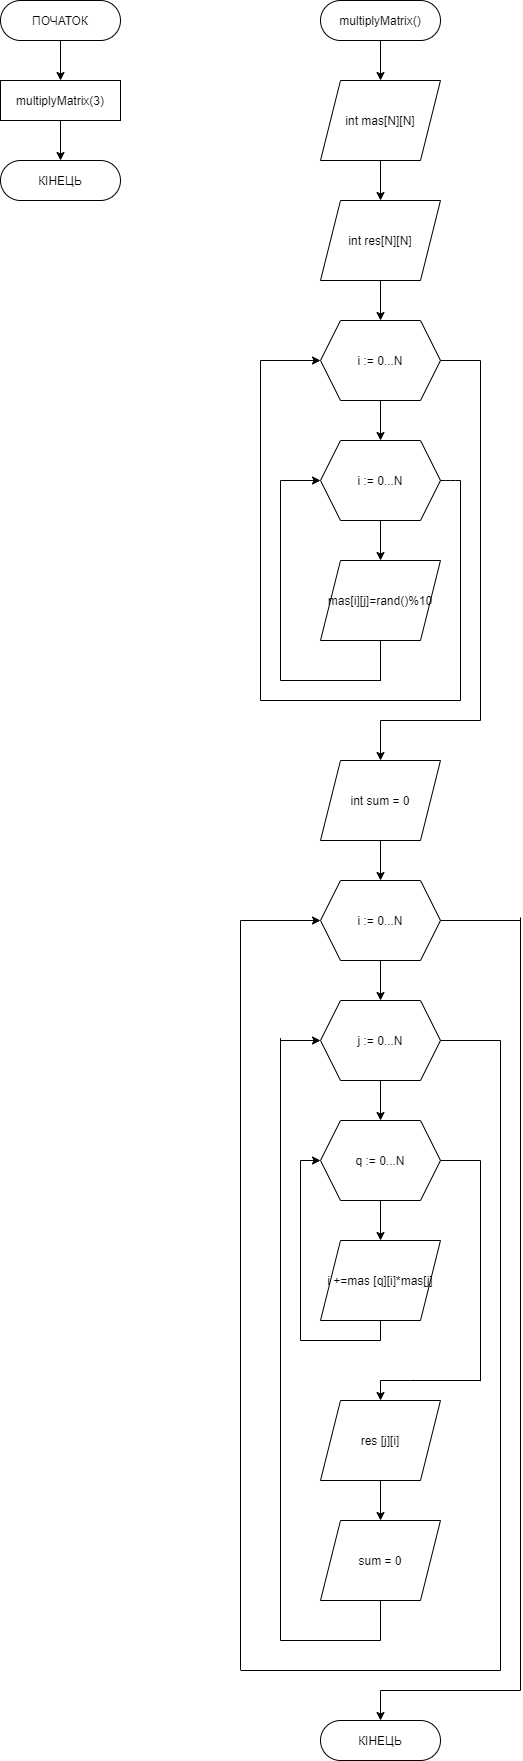

The diagram above was exported from draw.io. Its source (the exported page's mxGraphModel, read from the mxfile embedded in the PNG):
<mxGraphModel dx="1682" dy="535" grid="1" gridSize="10" guides="1" tooltips="1" connect="1" arrows="1" fold="1" page="1" pageScale="1" pageWidth="827" pageHeight="1169" math="0" shadow="0">
  <root>
    <mxCell id="0" />
    <mxCell id="1" parent="0" />
    <mxCell id="kXs0DgHaUgO_CYLB1qJg-10" style="edgeStyle=orthogonalEdgeStyle;rounded=0;orthogonalLoop=1;jettySize=auto;html=1;entryX=0.5;entryY=0;entryDx=0;entryDy=0;" edge="1" parent="1" source="kXs0DgHaUgO_CYLB1qJg-1" target="kXs0DgHaUgO_CYLB1qJg-9">
      <mxGeometry relative="1" as="geometry" />
    </mxCell>
    <mxCell id="kXs0DgHaUgO_CYLB1qJg-1" value="multiplyMatrix()" style="rounded=1;whiteSpace=wrap;html=1;arcSize=50;" vertex="1" parent="1">
      <mxGeometry x="-480" y="40" width="120" height="40" as="geometry" />
    </mxCell>
    <mxCell id="kXs0DgHaUgO_CYLB1qJg-2" value="КIНЕЦЬ" style="rounded=1;whiteSpace=wrap;html=1;arcSize=50;" vertex="1" parent="1">
      <mxGeometry x="-800" y="200" width="120" height="40" as="geometry" />
    </mxCell>
    <mxCell id="kXs0DgHaUgO_CYLB1qJg-7" style="edgeStyle=orthogonalEdgeStyle;rounded=0;orthogonalLoop=1;jettySize=auto;html=1;entryX=0.5;entryY=0;entryDx=0;entryDy=0;" edge="1" parent="1" source="kXs0DgHaUgO_CYLB1qJg-3" target="kXs0DgHaUgO_CYLB1qJg-6">
      <mxGeometry relative="1" as="geometry" />
    </mxCell>
    <mxCell id="kXs0DgHaUgO_CYLB1qJg-3" value="ПОЧАТОК" style="rounded=1;whiteSpace=wrap;html=1;arcSize=50;" vertex="1" parent="1">
      <mxGeometry x="-800" y="40" width="120" height="40" as="geometry" />
    </mxCell>
    <mxCell id="kXs0DgHaUgO_CYLB1qJg-8" style="edgeStyle=orthogonalEdgeStyle;rounded=0;orthogonalLoop=1;jettySize=auto;html=1;entryX=0.5;entryY=0;entryDx=0;entryDy=0;" edge="1" parent="1" source="kXs0DgHaUgO_CYLB1qJg-6" target="kXs0DgHaUgO_CYLB1qJg-2">
      <mxGeometry relative="1" as="geometry" />
    </mxCell>
    <mxCell id="kXs0DgHaUgO_CYLB1qJg-6" value="multiplyMatrix(3)" style="rounded=0;whiteSpace=wrap;html=1;" vertex="1" parent="1">
      <mxGeometry x="-800" y="120" width="120" height="40" as="geometry" />
    </mxCell>
    <mxCell id="kXs0DgHaUgO_CYLB1qJg-12" style="edgeStyle=orthogonalEdgeStyle;rounded=0;orthogonalLoop=1;jettySize=auto;html=1;entryX=0.5;entryY=0;entryDx=0;entryDy=0;" edge="1" parent="1" source="kXs0DgHaUgO_CYLB1qJg-9" target="kXs0DgHaUgO_CYLB1qJg-11">
      <mxGeometry relative="1" as="geometry" />
    </mxCell>
    <mxCell id="kXs0DgHaUgO_CYLB1qJg-9" value="int mas[N][N]" style="shape=parallelogram;perimeter=parallelogramPerimeter;whiteSpace=wrap;html=1;fixedSize=1;" vertex="1" parent="1">
      <mxGeometry x="-480" y="120" width="120" height="80" as="geometry" />
    </mxCell>
    <mxCell id="kXs0DgHaUgO_CYLB1qJg-16" style="edgeStyle=orthogonalEdgeStyle;rounded=0;orthogonalLoop=1;jettySize=auto;html=1;" edge="1" parent="1" source="kXs0DgHaUgO_CYLB1qJg-11" target="kXs0DgHaUgO_CYLB1qJg-13">
      <mxGeometry relative="1" as="geometry" />
    </mxCell>
    <mxCell id="kXs0DgHaUgO_CYLB1qJg-11" value="int res[N][N]" style="shape=parallelogram;perimeter=parallelogramPerimeter;whiteSpace=wrap;html=1;fixedSize=1;" vertex="1" parent="1">
      <mxGeometry x="-480" y="240" width="120" height="80" as="geometry" />
    </mxCell>
    <mxCell id="kXs0DgHaUgO_CYLB1qJg-17" style="edgeStyle=orthogonalEdgeStyle;rounded=0;orthogonalLoop=1;jettySize=auto;html=1;entryX=0.5;entryY=0;entryDx=0;entryDy=0;" edge="1" parent="1" source="kXs0DgHaUgO_CYLB1qJg-13" target="kXs0DgHaUgO_CYLB1qJg-15">
      <mxGeometry relative="1" as="geometry" />
    </mxCell>
    <mxCell id="kXs0DgHaUgO_CYLB1qJg-13" value="i := 0...N" style="shape=hexagon;perimeter=hexagonPerimeter2;whiteSpace=wrap;html=1;fixedSize=1;" vertex="1" parent="1">
      <mxGeometry x="-480" y="360" width="120" height="80" as="geometry" />
    </mxCell>
    <mxCell id="kXs0DgHaUgO_CYLB1qJg-19" style="edgeStyle=orthogonalEdgeStyle;rounded=0;orthogonalLoop=1;jettySize=auto;html=1;entryX=0.5;entryY=0;entryDx=0;entryDy=0;" edge="1" parent="1" source="kXs0DgHaUgO_CYLB1qJg-15" target="kXs0DgHaUgO_CYLB1qJg-18">
      <mxGeometry relative="1" as="geometry" />
    </mxCell>
    <mxCell id="kXs0DgHaUgO_CYLB1qJg-15" value="i := 0...N" style="shape=hexagon;perimeter=hexagonPerimeter2;whiteSpace=wrap;html=1;fixedSize=1;" vertex="1" parent="1">
      <mxGeometry x="-480" y="480" width="120" height="80" as="geometry" />
    </mxCell>
    <mxCell id="kXs0DgHaUgO_CYLB1qJg-18" value="mas[i][j]=rand()%10" style="shape=parallelogram;perimeter=parallelogramPerimeter;whiteSpace=wrap;html=1;fixedSize=1;" vertex="1" parent="1">
      <mxGeometry x="-480" y="600" width="120" height="80" as="geometry" />
    </mxCell>
    <mxCell id="kXs0DgHaUgO_CYLB1qJg-20" value="" style="endArrow=none;html=1;entryX=0.5;entryY=1;entryDx=0;entryDy=0;" edge="1" parent="1" target="kXs0DgHaUgO_CYLB1qJg-18">
      <mxGeometry width="50" height="50" relative="1" as="geometry">
        <mxPoint x="-420" y="720.5556233723959" as="sourcePoint" />
        <mxPoint x="-590" y="500" as="targetPoint" />
      </mxGeometry>
    </mxCell>
    <mxCell id="kXs0DgHaUgO_CYLB1qJg-21" value="" style="endArrow=none;html=1;" edge="1" parent="1">
      <mxGeometry width="50" height="50" relative="1" as="geometry">
        <mxPoint x="-520" y="520" as="sourcePoint" />
        <mxPoint x="-520" y="720" as="targetPoint" />
      </mxGeometry>
    </mxCell>
    <mxCell id="kXs0DgHaUgO_CYLB1qJg-22" value="" style="endArrow=none;html=1;" edge="1" parent="1">
      <mxGeometry width="50" height="50" relative="1" as="geometry">
        <mxPoint x="-520" y="720" as="sourcePoint" />
        <mxPoint x="-420" y="720" as="targetPoint" />
      </mxGeometry>
    </mxCell>
    <mxCell id="kXs0DgHaUgO_CYLB1qJg-23" value="" style="endArrow=classic;html=1;entryX=0;entryY=0.5;entryDx=0;entryDy=0;" edge="1" parent="1" target="kXs0DgHaUgO_CYLB1qJg-15">
      <mxGeometry width="50" height="50" relative="1" as="geometry">
        <mxPoint x="-520" y="520" as="sourcePoint" />
        <mxPoint x="-590" y="530" as="targetPoint" />
      </mxGeometry>
    </mxCell>
    <mxCell id="kXs0DgHaUgO_CYLB1qJg-24" value="" style="endArrow=classic;html=1;entryX=0;entryY=0.5;entryDx=0;entryDy=0;" edge="1" parent="1" target="kXs0DgHaUgO_CYLB1qJg-13">
      <mxGeometry width="50" height="50" relative="1" as="geometry">
        <mxPoint x="-540" y="400" as="sourcePoint" />
        <mxPoint x="-590" y="530" as="targetPoint" />
      </mxGeometry>
    </mxCell>
    <mxCell id="kXs0DgHaUgO_CYLB1qJg-25" value="" style="endArrow=none;html=1;" edge="1" parent="1">
      <mxGeometry width="50" height="50" relative="1" as="geometry">
        <mxPoint x="-540" y="740" as="sourcePoint" />
        <mxPoint x="-540" y="400" as="targetPoint" />
      </mxGeometry>
    </mxCell>
    <mxCell id="kXs0DgHaUgO_CYLB1qJg-26" value="" style="endArrow=none;html=1;" edge="1" parent="1">
      <mxGeometry width="50" height="50" relative="1" as="geometry">
        <mxPoint x="-340" y="740" as="sourcePoint" />
        <mxPoint x="-540" y="740" as="targetPoint" />
      </mxGeometry>
    </mxCell>
    <mxCell id="kXs0DgHaUgO_CYLB1qJg-27" value="" style="endArrow=none;html=1;" edge="1" parent="1">
      <mxGeometry width="50" height="50" relative="1" as="geometry">
        <mxPoint x="-340" y="520" as="sourcePoint" />
        <mxPoint x="-340" y="740" as="targetPoint" />
      </mxGeometry>
    </mxCell>
    <mxCell id="kXs0DgHaUgO_CYLB1qJg-28" value="" style="endArrow=none;html=1;exitX=1;exitY=0.5;exitDx=0;exitDy=0;" edge="1" parent="1" source="kXs0DgHaUgO_CYLB1qJg-15">
      <mxGeometry width="50" height="50" relative="1" as="geometry">
        <mxPoint x="-610" y="560" as="sourcePoint" />
        <mxPoint x="-340" y="520" as="targetPoint" />
        <Array as="points">
          <mxPoint x="-350" y="520" />
        </Array>
      </mxGeometry>
    </mxCell>
    <mxCell id="kXs0DgHaUgO_CYLB1qJg-29" value="" style="endArrow=none;html=1;entryX=1;entryY=0.5;entryDx=0;entryDy=0;" edge="1" parent="1" target="kXs0DgHaUgO_CYLB1qJg-13">
      <mxGeometry width="50" height="50" relative="1" as="geometry">
        <mxPoint x="-320" y="400" as="sourcePoint" />
        <mxPoint x="-390" y="550" as="targetPoint" />
      </mxGeometry>
    </mxCell>
    <mxCell id="kXs0DgHaUgO_CYLB1qJg-30" value="" style="endArrow=none;html=1;" edge="1" parent="1">
      <mxGeometry width="50" height="50" relative="1" as="geometry">
        <mxPoint x="-320" y="760" as="sourcePoint" />
        <mxPoint x="-320" y="400" as="targetPoint" />
      </mxGeometry>
    </mxCell>
    <mxCell id="kXs0DgHaUgO_CYLB1qJg-31" value="" style="endArrow=none;html=1;" edge="1" parent="1">
      <mxGeometry width="50" height="50" relative="1" as="geometry">
        <mxPoint x="-420" y="760" as="sourcePoint" />
        <mxPoint x="-320" y="760" as="targetPoint" />
      </mxGeometry>
    </mxCell>
    <mxCell id="kXs0DgHaUgO_CYLB1qJg-35" style="edgeStyle=orthogonalEdgeStyle;rounded=0;orthogonalLoop=1;jettySize=auto;html=1;entryX=0.5;entryY=0;entryDx=0;entryDy=0;" edge="1" parent="1" source="kXs0DgHaUgO_CYLB1qJg-32" target="kXs0DgHaUgO_CYLB1qJg-34">
      <mxGeometry relative="1" as="geometry" />
    </mxCell>
    <mxCell id="kXs0DgHaUgO_CYLB1qJg-32" value="int sum = 0" style="shape=parallelogram;perimeter=parallelogramPerimeter;whiteSpace=wrap;html=1;fixedSize=1;" vertex="1" parent="1">
      <mxGeometry x="-480" y="800" width="120" height="80" as="geometry" />
    </mxCell>
    <mxCell id="kXs0DgHaUgO_CYLB1qJg-33" value="" style="endArrow=classic;html=1;entryX=0.5;entryY=0;entryDx=0;entryDy=0;" edge="1" parent="1" target="kXs0DgHaUgO_CYLB1qJg-32">
      <mxGeometry width="50" height="50" relative="1" as="geometry">
        <mxPoint x="-420" y="760" as="sourcePoint" />
        <mxPoint x="-390" y="720" as="targetPoint" />
      </mxGeometry>
    </mxCell>
    <mxCell id="kXs0DgHaUgO_CYLB1qJg-37" style="edgeStyle=orthogonalEdgeStyle;rounded=0;orthogonalLoop=1;jettySize=auto;html=1;entryX=0.5;entryY=0;entryDx=0;entryDy=0;" edge="1" parent="1" source="kXs0DgHaUgO_CYLB1qJg-34" target="kXs0DgHaUgO_CYLB1qJg-36">
      <mxGeometry relative="1" as="geometry" />
    </mxCell>
    <mxCell id="kXs0DgHaUgO_CYLB1qJg-34" value="i := 0...N" style="shape=hexagon;perimeter=hexagonPerimeter2;whiteSpace=wrap;html=1;fixedSize=1;" vertex="1" parent="1">
      <mxGeometry x="-480" y="920" width="120" height="80" as="geometry" />
    </mxCell>
    <mxCell id="kXs0DgHaUgO_CYLB1qJg-41" style="edgeStyle=orthogonalEdgeStyle;rounded=0;orthogonalLoop=1;jettySize=auto;html=1;entryX=0.5;entryY=0;entryDx=0;entryDy=0;" edge="1" parent="1" source="kXs0DgHaUgO_CYLB1qJg-36" target="kXs0DgHaUgO_CYLB1qJg-40">
      <mxGeometry relative="1" as="geometry" />
    </mxCell>
    <mxCell id="kXs0DgHaUgO_CYLB1qJg-36" value="j := 0...N" style="shape=hexagon;perimeter=hexagonPerimeter2;whiteSpace=wrap;html=1;fixedSize=1;" vertex="1" parent="1">
      <mxGeometry x="-480" y="1040" width="120" height="80" as="geometry" />
    </mxCell>
    <mxCell id="kXs0DgHaUgO_CYLB1qJg-38" value="i +=mas [q][i]*mas[j]" style="shape=parallelogram;perimeter=parallelogramPerimeter;whiteSpace=wrap;html=1;fixedSize=1;" vertex="1" parent="1">
      <mxGeometry x="-480" y="1280" width="120" height="80" as="geometry" />
    </mxCell>
    <mxCell id="kXs0DgHaUgO_CYLB1qJg-42" style="edgeStyle=orthogonalEdgeStyle;rounded=0;orthogonalLoop=1;jettySize=auto;html=1;entryX=0.5;entryY=0;entryDx=0;entryDy=0;" edge="1" parent="1" source="kXs0DgHaUgO_CYLB1qJg-40" target="kXs0DgHaUgO_CYLB1qJg-38">
      <mxGeometry relative="1" as="geometry" />
    </mxCell>
    <mxCell id="kXs0DgHaUgO_CYLB1qJg-40" value="q := 0...N" style="shape=hexagon;perimeter=hexagonPerimeter2;whiteSpace=wrap;html=1;fixedSize=1;" vertex="1" parent="1">
      <mxGeometry x="-480" y="1160" width="120" height="80" as="geometry" />
    </mxCell>
    <mxCell id="kXs0DgHaUgO_CYLB1qJg-43" value="" style="endArrow=none;html=1;entryX=0.5;entryY=1;entryDx=0;entryDy=0;" edge="1" parent="1" target="kXs0DgHaUgO_CYLB1qJg-38">
      <mxGeometry width="50" height="50" relative="1" as="geometry">
        <mxPoint x="-420" y="1380" as="sourcePoint" />
        <mxPoint x="-390" y="1220" as="targetPoint" />
      </mxGeometry>
    </mxCell>
    <mxCell id="kXs0DgHaUgO_CYLB1qJg-44" value="" style="endArrow=none;html=1;" edge="1" parent="1">
      <mxGeometry width="50" height="50" relative="1" as="geometry">
        <mxPoint x="-420" y="1380" as="sourcePoint" />
        <mxPoint x="-500" y="1380" as="targetPoint" />
      </mxGeometry>
    </mxCell>
    <mxCell id="kXs0DgHaUgO_CYLB1qJg-45" value="" style="endArrow=none;html=1;" edge="1" parent="1">
      <mxGeometry width="50" height="50" relative="1" as="geometry">
        <mxPoint x="-500" y="1380" as="sourcePoint" />
        <mxPoint x="-500" y="1200" as="targetPoint" />
      </mxGeometry>
    </mxCell>
    <mxCell id="kXs0DgHaUgO_CYLB1qJg-46" value="" style="endArrow=classic;html=1;entryX=0;entryY=0.5;entryDx=0;entryDy=0;" edge="1" parent="1" target="kXs0DgHaUgO_CYLB1qJg-40">
      <mxGeometry width="50" height="50" relative="1" as="geometry">
        <mxPoint x="-500" y="1200" as="sourcePoint" />
        <mxPoint x="-390" y="1300" as="targetPoint" />
      </mxGeometry>
    </mxCell>
    <mxCell id="kXs0DgHaUgO_CYLB1qJg-54" style="edgeStyle=orthogonalEdgeStyle;rounded=0;orthogonalLoop=1;jettySize=auto;html=1;entryX=0.5;entryY=0;entryDx=0;entryDy=0;" edge="1" parent="1" source="kXs0DgHaUgO_CYLB1qJg-47" target="kXs0DgHaUgO_CYLB1qJg-48">
      <mxGeometry relative="1" as="geometry" />
    </mxCell>
    <mxCell id="kXs0DgHaUgO_CYLB1qJg-47" value="res [j][i]" style="shape=parallelogram;perimeter=parallelogramPerimeter;whiteSpace=wrap;html=1;fixedSize=1;" vertex="1" parent="1">
      <mxGeometry x="-480" y="1440" width="120" height="80" as="geometry" />
    </mxCell>
    <mxCell id="kXs0DgHaUgO_CYLB1qJg-48" value="sum = 0" style="shape=parallelogram;perimeter=parallelogramPerimeter;whiteSpace=wrap;html=1;fixedSize=1;" vertex="1" parent="1">
      <mxGeometry x="-480" y="1560" width="120" height="80" as="geometry" />
    </mxCell>
    <mxCell id="kXs0DgHaUgO_CYLB1qJg-49" value="КIНЕЦЬ" style="rounded=1;whiteSpace=wrap;html=1;arcSize=50;" vertex="1" parent="1">
      <mxGeometry x="-480" y="1760" width="120" height="40" as="geometry" />
    </mxCell>
    <mxCell id="kXs0DgHaUgO_CYLB1qJg-52" value="" style="endArrow=classic;html=1;entryX=0.5;entryY=0;entryDx=0;entryDy=0;" edge="1" parent="1" target="kXs0DgHaUgO_CYLB1qJg-47">
      <mxGeometry width="50" height="50" relative="1" as="geometry">
        <mxPoint x="-420" y="1420" as="sourcePoint" />
        <mxPoint x="-390" y="1360" as="targetPoint" />
      </mxGeometry>
    </mxCell>
    <mxCell id="kXs0DgHaUgO_CYLB1qJg-53" value="" style="endArrow=none;html=1;" edge="1" parent="1">
      <mxGeometry width="50" height="50" relative="1" as="geometry">
        <mxPoint x="-420" y="1420" as="sourcePoint" />
        <mxPoint x="-390" y="1420" as="targetPoint" />
      </mxGeometry>
    </mxCell>
    <mxCell id="kXs0DgHaUgO_CYLB1qJg-55" value="" style="endArrow=none;html=1;entryX=1;entryY=0.5;entryDx=0;entryDy=0;" edge="1" parent="1" target="kXs0DgHaUgO_CYLB1qJg-40">
      <mxGeometry width="50" height="50" relative="1" as="geometry">
        <mxPoint x="-320" y="1200" as="sourcePoint" />
        <mxPoint x="-340" y="1230" as="targetPoint" />
      </mxGeometry>
    </mxCell>
    <mxCell id="kXs0DgHaUgO_CYLB1qJg-56" value="" style="endArrow=none;html=1;" edge="1" parent="1">
      <mxGeometry width="50" height="50" relative="1" as="geometry">
        <mxPoint x="-320" y="1420.6666666666667" as="sourcePoint" />
        <mxPoint x="-320" y="1200" as="targetPoint" />
      </mxGeometry>
    </mxCell>
    <mxCell id="kXs0DgHaUgO_CYLB1qJg-57" value="" style="endArrow=none;html=1;" edge="1" parent="1">
      <mxGeometry width="50" height="50" relative="1" as="geometry">
        <mxPoint x="-390" y="1420" as="sourcePoint" />
        <mxPoint x="-320" y="1420" as="targetPoint" />
      </mxGeometry>
    </mxCell>
    <mxCell id="kXs0DgHaUgO_CYLB1qJg-58" value="" style="endArrow=none;html=1;entryX=0.5;entryY=1;entryDx=0;entryDy=0;" edge="1" parent="1" target="kXs0DgHaUgO_CYLB1qJg-48">
      <mxGeometry width="50" height="50" relative="1" as="geometry">
        <mxPoint x="-420" y="1680" as="sourcePoint" />
        <mxPoint x="-600" y="1640" as="targetPoint" />
      </mxGeometry>
    </mxCell>
    <mxCell id="kXs0DgHaUgO_CYLB1qJg-59" value="" style="endArrow=none;html=1;" edge="1" parent="1">
      <mxGeometry width="50" height="50" relative="1" as="geometry">
        <mxPoint x="-520" y="1680" as="sourcePoint" />
        <mxPoint x="-420" y="1680" as="targetPoint" />
      </mxGeometry>
    </mxCell>
    <mxCell id="kXs0DgHaUgO_CYLB1qJg-60" value="" style="endArrow=none;html=1;" edge="1" parent="1">
      <mxGeometry width="50" height="50" relative="1" as="geometry">
        <mxPoint x="-520" y="1680" as="sourcePoint" />
        <mxPoint x="-520" y="1077.6470588235295" as="targetPoint" />
      </mxGeometry>
    </mxCell>
    <mxCell id="kXs0DgHaUgO_CYLB1qJg-61" value="" style="endArrow=classic;html=1;entryX=0;entryY=0.5;entryDx=0;entryDy=0;" edge="1" parent="1" target="kXs0DgHaUgO_CYLB1qJg-36">
      <mxGeometry width="50" height="50" relative="1" as="geometry">
        <mxPoint x="-520" y="1080" as="sourcePoint" />
        <mxPoint x="-350" y="930" as="targetPoint" />
      </mxGeometry>
    </mxCell>
    <mxCell id="kXs0DgHaUgO_CYLB1qJg-62" value="" style="endArrow=classic;html=1;entryX=0;entryY=0.5;entryDx=0;entryDy=0;" edge="1" parent="1" target="kXs0DgHaUgO_CYLB1qJg-34">
      <mxGeometry width="50" height="50" relative="1" as="geometry">
        <mxPoint x="-560" y="960" as="sourcePoint" />
        <mxPoint x="-350" y="690" as="targetPoint" />
      </mxGeometry>
    </mxCell>
    <mxCell id="kXs0DgHaUgO_CYLB1qJg-63" value="" style="endArrow=none;html=1;" edge="1" parent="1">
      <mxGeometry width="50" height="50" relative="1" as="geometry">
        <mxPoint x="-560" y="960" as="sourcePoint" />
        <mxPoint x="-560" y="1709.4117647058824" as="targetPoint" />
      </mxGeometry>
    </mxCell>
    <mxCell id="kXs0DgHaUgO_CYLB1qJg-64" value="" style="endArrow=none;html=1;" edge="1" parent="1">
      <mxGeometry width="50" height="50" relative="1" as="geometry">
        <mxPoint x="-560" y="1710" as="sourcePoint" />
        <mxPoint x="-300" y="1710" as="targetPoint" />
      </mxGeometry>
    </mxCell>
    <mxCell id="kXs0DgHaUgO_CYLB1qJg-65" value="" style="endArrow=none;html=1;" edge="1" parent="1">
      <mxGeometry width="50" height="50" relative="1" as="geometry">
        <mxPoint x="-300" y="1710" as="sourcePoint" />
        <mxPoint x="-300" y="1080" as="targetPoint" />
      </mxGeometry>
    </mxCell>
    <mxCell id="kXs0DgHaUgO_CYLB1qJg-67" value="" style="endArrow=none;html=1;exitX=1;exitY=0.5;exitDx=0;exitDy=0;" edge="1" parent="1" source="kXs0DgHaUgO_CYLB1qJg-36">
      <mxGeometry width="50" height="50" relative="1" as="geometry">
        <mxPoint x="-400" y="1350" as="sourcePoint" />
        <mxPoint x="-300" y="1080" as="targetPoint" />
      </mxGeometry>
    </mxCell>
    <mxCell id="kXs0DgHaUgO_CYLB1qJg-68" value="" style="endArrow=none;html=1;" edge="1" parent="1">
      <mxGeometry width="50" height="50" relative="1" as="geometry">
        <mxPoint x="-420" y="1730" as="sourcePoint" />
        <mxPoint x="-280" y="1730" as="targetPoint" />
      </mxGeometry>
    </mxCell>
    <mxCell id="kXs0DgHaUgO_CYLB1qJg-69" value="" style="endArrow=none;html=1;" edge="1" parent="1">
      <mxGeometry width="50" height="50" relative="1" as="geometry">
        <mxPoint x="-280" y="1730" as="sourcePoint" />
        <mxPoint x="-280" y="957" as="targetPoint" />
      </mxGeometry>
    </mxCell>
    <mxCell id="kXs0DgHaUgO_CYLB1qJg-70" value="" style="endArrow=none;html=1;" edge="1" parent="1">
      <mxGeometry width="50" height="50" relative="1" as="geometry">
        <mxPoint x="-360" y="960" as="sourcePoint" />
        <mxPoint x="-280" y="960" as="targetPoint" />
      </mxGeometry>
    </mxCell>
    <mxCell id="kXs0DgHaUgO_CYLB1qJg-71" value="" style="endArrow=classic;html=1;" edge="1" parent="1" target="kXs0DgHaUgO_CYLB1qJg-49">
      <mxGeometry width="50" height="50" relative="1" as="geometry">
        <mxPoint x="-420" y="1730" as="sourcePoint" />
        <mxPoint x="-350" y="1670" as="targetPoint" />
      </mxGeometry>
    </mxCell>
  </root>
</mxGraphModel>